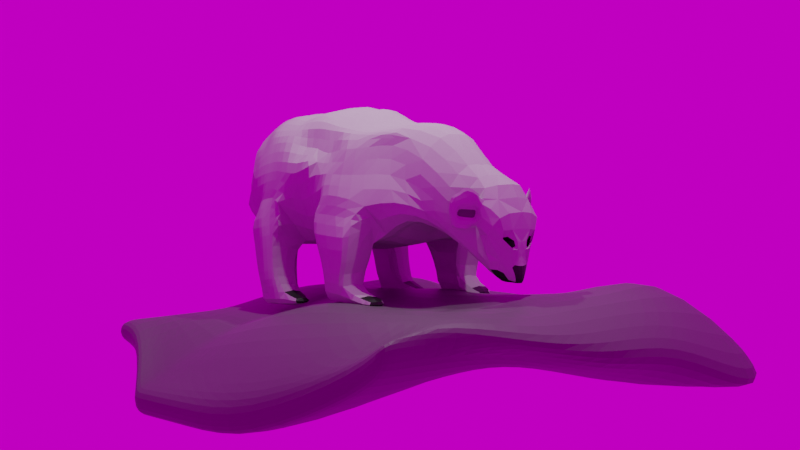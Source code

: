 # Source: ploarbear.blend  (saved by Blender 3.6.13; exported with 4.5.12 LTS)
import bpy
from mathutils import Matrix  # noqa: F401  (used for matrix-valued properties, if any)

bpy.ops.wm.read_factory_settings(use_empty=True)
scene = bpy.context.scene
scene.name = 'Scene'

# ---- collections
col_collection = bpy.data.collections.new('Collection'); scene.collection.children.link(col_collection)

# ---- images (referenced by path relative to the original .blend; pixels are not part of the script)
import os
ASSET_DIR = os.environ.get("B2B_ASSET_DIR", "")  # directory of the original .blend (textures are referenced by path, not embedded)
HERE = os.path.dirname(os.path.abspath(__file__))  # packed textures are extracted next to this script under _unpacked/

def load_image(name, relpath, width, height, colorspace="sRGB"):
    """Load a texture the original file referenced (path relative to the .blend, or extracted next to this script)."""
    p = next((c for c in (os.path.join(HERE, relpath), os.path.join(ASSET_DIR, relpath)) if relpath and os.path.exists(c)), "")
    if p:
        img = bpy.data.images.load(p, check_existing=True)
        img.name = name
    else:  # same state as the original file: an image datablock whose file is absent (Cycles renders it pink)
        img = bpy.data.images.new(name, width, height)
        img.source = "FILE"
        img.filepath = "//" + (relpath or name)
    img.colorspace_settings.name = colorspace
    return img
img_background_jpg = load_image('background.jpg', 'background.jpg', 1024, 1024, 'sRGB')

# ---- materials (node trees are filled in below, after node groups)
mat_material_003 = bpy.data.materials.new('Material.003')
mat_white = bpy.data.materials.new('white')
mat_white.preview_render_type = 'HAIR'
mat_white.diffuse_color = (0.402, 0.402, 0.402, 1.0)
mat_white.roughness = 1.0
mat_white.specular_intensity = 0.0
mat_black_001 = bpy.data.materials.new('black.001')
mat_material_001 = bpy.data.materials.new('Material.001')
mat_material_002 = bpy.data.materials.new('Material.002')

# ---- material node trees
mat_material_003.use_nodes = True; mat_material_003.node_tree.nodes.clear()
_N = mat_material_003.node_tree.nodes; _L = mat_material_003.node_tree.links
n0 = _N.new('ShaderNodeBsdfPrincipled'); n0.name = 'Principled BSDF'; n0.location = (10, 300)
n0.distribution = 'GGX'
n0.subsurface_method = 'RANDOM_WALK_SKIN'
n0.inputs[0].default_value = (0.1025, 0.1025, 0.1025, 1.0)
n0.inputs[3].default_value = 1.45
n0.inputs[27].default_value = (0.0, 0.0, 0.0, 1.0)
n0.inputs[28].default_value = 1.0
n1 = _N.new('ShaderNodeOutputMaterial'); n1.name = 'Material Output'; n1.location = (300, 300)
_L.new(n0.outputs[0], n1.inputs[0])
n1.is_active_output = True
mat_black_001.use_nodes = True; mat_black_001.node_tree.nodes.clear()
_N = mat_black_001.node_tree.nodes; _L = mat_black_001.node_tree.links
n0 = _N.new('ShaderNodeBsdfPrincipled'); n0.name = 'Principled BSDF'; n0.location = (10, 300)
n0.distribution = 'GGX'
n0.subsurface_method = 'RANDOM_WALK_SKIN'
n0.inputs[0].default_value = (0.0, 0.0, 0.0, 1.0)
n0.inputs[3].default_value = 1.45
n0.inputs[27].default_value = (0.0, 0.0, 0.0, 1.0)
n0.inputs[28].default_value = 1.0
n1 = _N.new('ShaderNodeOutputMaterial'); n1.name = 'Material Output'; n1.location = (300, 300)
_L.new(n0.outputs[0], n1.inputs[0])
n1.is_active_output = True
mat_material_001.use_nodes = True; mat_material_001.node_tree.nodes.clear()
_N = mat_material_001.node_tree.nodes; _L = mat_material_001.node_tree.links
n0 = _N.new('ShaderNodeBsdfPrincipled'); n0.name = 'Principled BSDF'; n0.location = (10, 300)
n0.distribution = 'GGX'
n0.subsurface_method = 'RANDOM_WALK_SKIN'
n0.inputs[0].default_value = (0.08129, 0.08129, 0.08129, 1.0)
n0.inputs[3].default_value = 1.45
n0.inputs[27].default_value = (0.0, 0.0, 0.0, 1.0)
n0.inputs[28].default_value = 1.0
n1 = _N.new('ShaderNodeOutputMaterial'); n1.name = 'Material Output'; n1.location = (300, 300)
_L.new(n0.outputs[0], n1.inputs[0])
n1.is_active_output = True
mat_material_002.use_nodes = True; mat_material_002.node_tree.nodes.clear()
_N = mat_material_002.node_tree.nodes; _L = mat_material_002.node_tree.links
n0 = _N.new('ShaderNodeOutputMaterial'); n0.name = 'Material Output'; n0.location = (300, 300)
n1 = _N.new('ShaderNodeBsdfHairPrincipled'); n1.name = 'Principled Hair BSDF'; n1.location = (10, 300)
n1.inputs[0].default_value = (1.0, 0.9576, 0.9893, 1.0)
n1.inputs[6].default_value = 0.5
n1.inputs[9].default_value = 1.45
_L.new(n1.outputs[0], n0.inputs[0])
n0.is_active_output = True

# ---- world
world_world = bpy.data.worlds.new('World'); scene.world = world_world
world_world.use_nodes = True; world_world.node_tree.nodes.clear()
_N = world_world.node_tree.nodes; _L = world_world.node_tree.links
n0 = _N.new('ShaderNodeOutputWorld'); n0.name = 'World Output'; n0.location = (300, 300)
n1 = _N.new('ShaderNodeBackground'); n1.name = 'Background'; n1.location = (10, 300)
n1.inputs[1].default_value = 0.7
n2 = _N.new('ShaderNodeTexEnvironment'); n2.name = 'Environment Texture'; n2.location = (-280, 280)
n2.image = img_background_jpg
_L.new(n1.outputs[0], n0.inputs[0])
_L.new(n2.outputs[0], n1.inputs[0])
n0.is_active_output = True
world_world.color = (0.05088, 0.05088, 0.05088)
world_world.use_sun_shadow = False
world_world.sun_shadow_jitter_overblur = 0.0

# ---- cameras
cam_camera = bpy.data.cameras.new('Camera')
cam_camera.clip_end = 100.0
cam_camera.ortho_scale = 7.314

# ---- lights
light_light = bpy.data.lights.new('Light', 'POINT')
light_light.transmission_factor = 0.0
light_light.energy = 1000.0
light_light.shadow_soft_size = 0.1
light_light.shadow_maximum_resolution = 0.006
light_light.use_absolute_resolution = True
light_light_001 = bpy.data.lights.new('Light.001', 'POINT')
light_light_001.transmission_factor = 0.0
light_light_001.energy = 1000.0
light_light_001.shadow_soft_size = 0.1
light_light_001.shadow_maximum_resolution = 0.006
light_light_001.use_absolute_resolution = True

# ---- meshes
me_plane_004 = bpy.data.meshes.new('Plane.004')
me_plane_004.from_pydata([(-1.0, -10.28, 0.0003243), (8.608, -10.53, -0.04895), (-1.648, 1.286, -0.9923), (9.124, -0.6535, 0.6029), (-1.642, 1.281, -0.3543), (-1.038, -10.32, 0.6714), (8.654, -10.57, 0.6028), (9.064, -0.7133, 1.151), (-1.0, -3.443, 9.384e-05), (9.846, -3.782, -1.183), (-1.003, -3.453, 0.6477), (9.797, -3.838, -0.6079), (5.661, -10.27, 0.01344), (5.729, -0.6474, 0.5972), (5.658, -10.34, 0.5823), (5.625, 0.9465, 0.5891), (5.643, -3.478, 0.6136), (5.662, -3.445, 0.01196), (-2.207, -6.842, -0.3491), (-2.217, -6.855, 0.3067), (9.845, -7.545, -1.182), (9.843, -7.579, -0.5774), (5.661, -7.213, 0.01278), (5.629, -7.153, 0.8548), (2.117, 0.9944, 0.005113), (2.102, 0.9718, 0.6151), (2.139, -3.271, 0.8814), (1.821, -11.84, -0.0954), (1.809, -11.83, 0.5554), (2.117, -3.444, 0.005644), (2.109, -7.239, 0.6677), (2.116, -7.216, 0.006095), (-0.2767, 1.284, -0.99), (-0.2799, 1.271, -0.3643), (0.3952, -3.263, 0.8903), (0.2569, -7.224, 0.9388), (0.3711, -10.28, 0.003025), (0.3602, -10.3, 0.6604), (0.3714, -3.443, 0.002536), (0.3712, -7.218, 0.002806), (3.94, -11.83, -0.09123), (3.917, -11.81, 0.5464), (4.235, -3.445, 0.009417), (4.235, -7.214, 0.01009), (4.236, 0.9906, 0.008627), (4.208, 0.9567, 0.5996), (4.115, -2.897, 1.583), (3.995, -6.71, 1.504), (6.909, -10.53, -0.05229), (6.924, -10.55, 0.5794), (8.146, -3.781, -1.186), (7.424, -0.6505, 0.6001), (7.375, -0.7011, 1.163), (7.424, -2.706, 1.608), (8.145, -7.547, -1.185), (7.344, -7.197, 0.7155), (9.845, -7.545, -1.182), (9.843, -7.579, -0.5774), (5.66, -7.235, 0.6344), (-2.207, -6.842, -0.3491), (-2.217, -6.855, 0.3067), (5.661, -7.213, 0.01278), (2.089, -7.122, 0.9223), (2.116, -7.216, 0.006095), (0.3712, -7.218, 0.002806), (0.3624, -7.234, 0.6515), (4.05, -6.75, 1.511), (4.235, -7.214, 0.01009), (8.145, -7.547, -1.185), (7.374, -7.1, 0.8043), (-1.0, -9.036, 0.0002823), (-1.014, -9.052, 0.66), (5.661, -9.026, 0.01317), (8.609, -9.283, -0.04933), (8.621, -9.309, 0.5675), (5.655, -8.987, 0.7903), (1.821, -10.59, -0.09555), (2.186, -8.458, 1.256), (0.02835, -8.791, 1.73), (0.3712, -9.034, 0.002935), (4.235, -9.028, 0.01041), (3.999, -8.522, 1.508), (7.357, -8.995, 0.7413), (6.909, -9.286, -0.05262), (9.846, -5.73, -1.182), (9.832, -5.769, -0.5905), (5.624, -4.996, 1.336), (1.878, -5.214, 1.424), (0.1624, -5.318, 1.168), (4.264, -4.894, 1.235), (7.367, -4.852, 1.455), (-2.207, -5.02, -0.3491), (-2.213, -5.032, 0.3027), (5.662, -5.396, 0.01238), (2.116, -5.397, 0.005877), (-0.8356, -5.02, -0.3466), (4.235, -5.396, 0.009765), (8.146, -5.731, -1.185), (9.057, -1.233, 0.01891), (8.981, -1.262, 0.5758), (-2.358, -1.382, -0.004317), (-1.708, -1.676, 1.631), (5.529, -0.7293, 1.448), (5.662, -1.228, 0.01147), (1.469, -0.9383, -0.9868), (1.928, -0.6175, 1.673), (-0.326, -1.298, 2.124), (-0.2768, -0.9365, -0.9898), (4.236, -1.227, 0.009022), (4.004, -0.8513, 1.482), (7.192, -0.8949, 1.418), (7.357, -1.23, 0.01439), (8.067, -10.53, -0.05001), (8.102, -10.57, 0.5954), (9.304, -3.782, -1.184), (9.303, -7.546, -1.183), (8.582, -0.6525, 0.602), (8.526, -0.7094, 1.154), (9.395, -3.184, 0.07044), (9.219, -7.745, -0.5144), (9.303, -7.546, -1.183), (9.308, -7.533, -0.5198), (7.921, -9.719, 0.6009), (8.067, -9.284, -0.05038), (9.304, -5.731, -1.183), (9.142, -6.03, -0.3892), (8.418, -1.057, 0.8795), (8.515, -1.232, 0.01747)], [], [(127, 116, 3, 98), (126, 99, 7, 117), (98, 3, 7, 99), (70, 0, 5, 71), (32, 2, 4, 33), (112, 1, 6, 113), (100, 8, 10, 101), (84, 9, 11, 85), (125, 85, 11, 118), (124, 114, 9, 84), (96, 42, 17, 93), (89, 86, 16, 46), (40, 12, 14, 41), (51, 13, 15, 52), (109, 102, 15, 45), (108, 44, 13, 103), (81, 75, 23, 47), (80, 43, 22, 72), (123, 115, 20, 73), (122, 74, 21, 119), (73, 20, 21, 74), (59, 18, 19, 60), (79, 39, 31, 76), (78, 77, 30, 35), (107, 32, 24, 104), (106, 105, 25, 33), (36, 27, 28, 37), (88, 87, 26, 34), (95, 38, 29, 94), (44, 24, 25, 45), (91, 8, 38, 95), (92, 88, 34, 10), (0, 36, 37, 5), (101, 106, 33, 4), (100, 2, 32, 107), (71, 78, 35, 19), (70, 18, 39, 79), (24, 32, 33, 25), (13, 44, 45, 15), (76, 31, 43, 80), (77, 81, 47, 30), (104, 24, 44, 108), (105, 109, 45, 25), (27, 40, 41, 28), (87, 89, 46, 26), (94, 29, 42, 96), (75, 82, 55, 23), (72, 22, 54, 83), (116, 51, 52, 117), (93, 17, 50, 97), (86, 90, 53, 16), (12, 48, 49, 14), (102, 110, 52, 15), (103, 13, 51, 111), (23, 55, 69, 58), (22, 61, 68, 54), (31, 63, 67, 43), (30, 47, 66, 62), (19, 35, 65, 60), (18, 59, 64, 39), (39, 64, 63, 31), (35, 30, 62, 65), (91, 59, 60, 92), (47, 23, 58, 66), (43, 67, 61, 22), (115, 120, 56, 20), (119, 21, 57, 121), (20, 56, 57, 21), (12, 72, 83, 48), (14, 49, 82, 75), (28, 41, 81, 77), (27, 76, 80, 40), (0, 70, 79, 36), (5, 37, 78, 71), (37, 28, 77, 78), (36, 79, 76, 27), (1, 73, 74, 6), (113, 6, 74, 122), (112, 123, 73, 1), (40, 80, 72, 12), (41, 14, 75, 81), (18, 70, 71, 19), (8, 91, 92, 10), (58, 69, 90, 86), (61, 93, 97, 68), (63, 94, 96, 67), (62, 66, 89, 87), (60, 65, 88, 92), (59, 91, 95, 64), (64, 95, 94, 63), (65, 62, 87, 88), (66, 58, 86, 89), (67, 96, 93, 61), (120, 124, 84, 56), (121, 57, 85, 125), (56, 84, 85, 57), (17, 103, 111, 50), (16, 53, 110, 102), (26, 46, 109, 105), (29, 104, 108, 42), (8, 100, 107, 38), (10, 34, 106, 101), (34, 26, 105, 106), (38, 107, 104, 29), (42, 108, 103, 17), (46, 16, 102, 109), (2, 100, 101, 4), (9, 98, 99, 11), (118, 11, 99, 126), (114, 127, 98, 9), (50, 111, 127, 114), (53, 118, 126, 110), (69, 121, 125, 90), (68, 97, 124, 120), (48, 83, 123, 112), (49, 113, 122, 82), (55, 119, 121, 69), (54, 68, 120, 115), (3, 116, 117, 7), (82, 122, 119, 55), (83, 54, 115, 123), (97, 50, 114, 124), (90, 125, 118, 53), (48, 112, 113, 49), (110, 126, 117, 52), (111, 51, 116, 127)])
_uv = me_plane_004.uv_layers.new(name='UVMap')
_uv.uv.foreach_set('vector', [0.9461, 0.8031, 0.9461, 1.0, 1.0, 1.0, 1.0, 0.8031, 0.9461, 0.8031, 1.0, 0.8031, 1.0, 1.0, 0.9461, 1.0, 1.0, 0.8031, 1.0, 1.0, 1.0, 1.0, 1.0, 0.8031, 0.0, 0.1106, 0.0, 0.0, 0.0, 0.0, 0.0, 0.1106, 0.1364, 1.0, 0.0, 1.0, 0.0, 1.0, 0.1364, 1.0, 0.9461, 0.0, 1.0, 0.0, 1.0, 0.0, 0.9461, 0.0, 0.0, 0.8031, 0.0, 0.6063, 0.0, 0.6063, 0.0, 0.8031, 1.0, 0.433, 1.0, 0.6063, 1.0, 0.6063, 1.0, 0.433, 0.9461, 0.433, 1.0, 0.433, 1.0, 0.6063, 0.9461, 0.6063, 0.9461, 0.433, 0.9461, 0.6063, 1.0, 0.6063, 1.0, 0.433, 0.5206, 0.433, 0.5206, 0.6063, 0.6625, 0.6063, 0.6625, 0.433, 0.5206, 0.433, 0.6625, 0.433, 0.6625, 0.6063, 0.5206, 0.6063, 0.5206, 0.0, 0.6625, 0.0, 0.6625, 0.0, 0.5206, 0.0, 0.831, 1.0, 0.6625, 1.0, 0.6625, 1.0, 0.831, 1.0, 0.5206, 0.8031, 0.6625, 0.8031, 0.6625, 1.0, 0.5206, 1.0, 0.5206, 0.8031, 0.5206, 1.0, 0.6625, 1.0, 0.6625, 0.8031, 0.5206, 0.1106, 0.6625, 0.1106, 0.6625, 0.2716, 0.5206, 0.2716, 0.5206, 0.1106, 0.5206, 0.2716, 0.6625, 0.2716, 0.6625, 0.1106, 0.9461, 0.1106, 0.9461, 0.2716, 1.0, 0.2716, 1.0, 0.1106, 0.9461, 0.1106, 1.0, 0.1106, 1.0, 0.2716, 0.9461, 0.2716, 1.0, 0.1106, 1.0, 0.2716, 1.0, 0.2716, 1.0, 0.1106, 0.0, 0.2716, 0.0, 0.2716, 0.0, 0.2716, 0.0, 0.2716, 0.1364, 0.1106, 0.1364, 0.2716, 0.3099, 0.2716, 0.3099, 0.1106, 0.1364, 0.1106, 0.3099, 0.1106, 0.3099, 0.2716, 0.1364, 0.2716, 0.1364, 0.8031, 0.1364, 1.0, 0.3099, 1.0, 0.3099, 0.8031, 0.1364, 0.8031, 0.3099, 0.8031, 0.3099, 1.0, 0.1364, 1.0, 0.1364, 0.0, 0.3099, 0.0, 0.3099, 0.0, 0.1364, 0.0, 0.1364, 0.433, 0.3099, 0.433, 0.3099, 0.6063, 0.1364, 0.6063, 0.1364, 0.433, 0.1364, 0.6063, 0.3099, 0.6063, 0.3099, 0.433, 0.5206, 1.0, 0.3099, 1.0, 0.3099, 1.0, 0.5206, 1.0, 0.0, 0.433, 0.0, 0.6063, 0.1364, 0.6063, 0.1364, 0.433, 0.0, 0.433, 0.1364, 0.433, 0.1364, 0.6063, 0.0, 0.6063, 0.0, 0.0, 0.1364, 0.0, 0.1364, 0.0, 0.0, 0.0, 0.0, 0.8031, 0.1364, 0.8031, 0.1364, 1.0, 0.0, 1.0, 0.0, 0.8031, 0.0, 1.0, 0.1364, 1.0, 0.1364, 0.8031, 0.0, 0.1106, 0.1364, 0.1106, 0.1364, 0.2716, 0.0, 0.2716, 0.0, 0.1106, 0.0, 0.2716, 0.1364, 0.2716, 0.1364, 0.1106, 0.3099, 1.0, 0.1364, 1.0, 0.1364, 1.0, 0.3099, 1.0, 0.6625, 1.0, 0.5206, 1.0, 0.5206, 1.0, 0.6625, 1.0, 0.3099, 0.1106, 0.3099, 0.2716, 0.5206, 0.2716, 0.5206, 0.1106, 0.3099, 0.1106, 0.5206, 0.1106, 0.5206, 0.2716, 0.3099, 0.2716, 0.3099, 0.8031, 0.3099, 1.0, 0.5206, 1.0, 0.5206, 0.8031, 0.3099, 0.8031, 0.5206, 0.8031, 0.5206, 1.0, 0.3099, 1.0, 0.3099, 0.0, 0.5206, 0.0, 0.5206, 0.0, 0.3099, 0.0, 0.3099, 0.433, 0.5206, 0.433, 0.5206, 0.6063, 0.3099, 0.6063, 0.3099, 0.433, 0.3099, 0.6063, 0.5206, 0.6063, 0.5206, 0.433, 0.6625, 0.1106, 0.831, 0.1106, 0.831, 0.2716, 0.6625, 0.2716, 0.6625, 0.1106, 0.6625, 0.2716, 0.831, 0.2716, 0.831, 0.1106, 0.9461, 1.0, 0.831, 1.0, 0.831, 1.0, 0.9461, 1.0, 0.6625, 0.433, 0.6625, 0.6063, 0.831, 0.6063, 0.831, 0.433, 0.6625, 0.433, 0.831, 0.433, 0.831, 0.6063, 0.6625, 0.6063, 0.6625, 0.0, 0.831, 0.0, 0.831, 0.0, 0.6625, 0.0, 0.6625, 0.8031, 0.831, 0.8031, 0.831, 1.0, 0.6625, 1.0, 0.6625, 0.8031, 0.6625, 1.0, 0.831, 1.0, 0.831, 0.8031, 0.6625, 0.2716, 0.831, 0.2716, 0.831, 0.2716, 0.6625, 0.2716, 0.6625, 0.2716, 0.6625, 0.2716, 0.831, 0.2716, 0.831, 0.2716, 0.3099, 0.2716, 0.3099, 0.2716, 0.5206, 0.2716, 0.5206, 0.2716, 0.3099, 0.2716, 0.5206, 0.2716, 0.5206, 0.2716, 0.3099, 0.2716, 0.0, 0.2716, 0.1364, 0.2716, 0.1364, 0.2716, 0.0, 0.2716, 0.0, 0.2716, 0.0, 0.2716, 0.1364, 0.2716, 0.1364, 0.2716, 0.1364, 0.2716, 0.1364, 0.2716, 0.3099, 0.2716, 0.3099, 0.2716, 0.1364, 0.2716, 0.3099, 0.2716, 0.3099, 0.2716, 0.1364, 0.2716, 0.0, 0.433, 0.0, 0.2716, 0.0, 0.2716, 0.0, 0.433, 0.5206, 0.2716, 0.6625, 0.2716, 0.6625, 0.2716, 0.5206, 0.2716, 0.5206, 0.2716, 0.5206, 0.2716, 0.6625, 0.2716, 0.6625, 0.2716, 0.9461, 0.2716, 0.9461, 0.2716, 1.0, 0.2716, 1.0, 0.2716, 0.9461, 0.2716, 1.0, 0.2716, 1.0, 0.2716, 0.9461, 0.2716, 1.0, 0.2716, 1.0, 0.2716, 1.0, 0.2716, 1.0, 0.2716, 0.6625, 0.0, 0.6625, 0.1106, 0.831, 0.1106, 0.831, 0.0, 0.6625, 0.0, 0.831, 0.0, 0.831, 0.1106, 0.6625, 0.1106, 0.3099, 0.0, 0.5206, 0.0, 0.5206, 0.1106, 0.3099, 0.1106, 0.3099, 0.0, 0.3099, 0.1106, 0.5206, 0.1106, 0.5206, 0.0, 0.0, 0.0, 0.0, 0.1106, 0.1364, 0.1106, 0.1364, 0.0, 0.0, 0.0, 0.1364, 0.0, 0.1364, 0.1106, 0.0, 0.1106, 0.1364, 0.0, 0.3099, 0.0, 0.3099, 0.1106, 0.1364, 0.1106, 0.1364, 0.0, 0.1364, 0.1106, 0.3099, 0.1106, 0.3099, 0.0, 1.0, 0.0, 1.0, 0.1106, 1.0, 0.1106, 1.0, 0.0, 0.9461, 0.0, 1.0, 0.0, 1.0, 0.1106, 0.9461, 0.1106, 0.9461, 0.0, 0.9461, 0.1106, 1.0, 0.1106, 1.0, 0.0, 0.5206, 0.0, 0.5206, 0.1106, 0.6625, 0.1106, 0.6625, 0.0, 0.5206, 0.0, 0.6625, 0.0, 0.6625, 0.1106, 0.5206, 0.1106, 0.0, 0.2716, 0.0, 0.1106, 0.0, 0.1106, 0.0, 0.2716, 0.0, 0.6063, 0.0, 0.433, 0.0, 0.433, 0.0, 0.6063, 0.6625, 0.2716, 0.831, 0.2716, 0.831, 0.433, 0.6625, 0.433, 0.6625, 0.2716, 0.6625, 0.433, 0.831, 0.433, 0.831, 0.2716, 0.3099, 0.2716, 0.3099, 0.433, 0.5206, 0.433, 0.5206, 0.2716, 0.3099, 0.2716, 0.5206, 0.2716, 0.5206, 0.433, 0.3099, 0.433, 0.0, 0.2716, 0.1364, 0.2716, 0.1364, 0.433, 0.0, 0.433, 0.0, 0.2716, 0.0, 0.433, 0.1364, 0.433, 0.1364, 0.2716, 0.1364, 0.2716, 0.1364, 0.433, 0.3099, 0.433, 0.3099, 0.2716, 0.1364, 0.2716, 0.3099, 0.2716, 0.3099, 0.433, 0.1364, 0.433, 0.5206, 0.2716, 0.6625, 0.2716, 0.6625, 0.433, 0.5206, 0.433, 0.5206, 0.2716, 0.5206, 0.433, 0.6625, 0.433, 0.6625, 0.2716, 0.9461, 0.2716, 0.9461, 0.433, 1.0, 0.433, 1.0, 0.2716, 0.9461, 0.2716, 1.0, 0.2716, 1.0, 0.433, 0.9461, 0.433, 1.0, 0.2716, 1.0, 0.433, 1.0, 0.433, 1.0, 0.2716, 0.6625, 0.6063, 0.6625, 0.8031, 0.831, 0.8031, 0.831, 0.6063, 0.6625, 0.6063, 0.831, 0.6063, 0.831, 0.8031, 0.6625, 0.8031, 0.3099, 0.6063, 0.5206, 0.6063, 0.5206, 0.8031, 0.3099, 0.8031, 0.3099, 0.6063, 0.3099, 0.8031, 0.5206, 0.8031, 0.5206, 0.6063, 0.0, 0.6063, 0.0, 0.8031, 0.1364, 0.8031, 0.1364, 0.6063, 0.0, 0.6063, 0.1364, 0.6063, 0.1364, 0.8031, 0.0, 0.8031, 0.1364, 0.6063, 0.3099, 0.6063, 0.3099, 0.8031, 0.1364, 0.8031, 0.1364, 0.6063, 0.1364, 0.8031, 0.3099, 0.8031, 0.3099, 0.6063, 0.5206, 0.6063, 0.5206, 0.8031, 0.6625, 0.8031, 0.6625, 0.6063, 0.5206, 0.6063, 0.6625, 0.6063, 0.6625, 0.8031, 0.5206, 0.8031, 0.0, 1.0, 0.0, 0.8031, 0.0, 0.8031, 0.0, 1.0, 1.0, 0.6063, 1.0, 0.8031, 1.0, 0.8031, 1.0, 0.6063, 0.9461, 0.6063, 1.0, 0.6063, 1.0, 0.8031, 0.9461, 0.8031, 0.9461, 0.6063, 0.9461, 0.8031, 1.0, 0.8031, 1.0, 0.6063, 0.831, 0.6063, 0.831, 0.8031, 0.9461, 0.8031, 0.9461, 0.6063, 0.831, 0.6063, 0.9461, 0.6063, 0.9461, 0.8031, 0.831, 0.8031, 0.831, 0.2716, 0.9461, 0.2716, 0.9461, 0.433, 0.831, 0.433, 0.831, 0.2716, 0.831, 0.433, 0.9461, 0.433, 0.9461, 0.2716, 0.831, 0.0, 0.831, 0.1106, 0.9461, 0.1106, 0.9461, 0.0, 0.831, 0.0, 0.9461, 0.0, 0.9461, 0.1106, 0.831, 0.1106, 0.831, 0.2716, 0.9461, 0.2716, 0.9461, 0.2716, 0.831, 0.2716, 0.831, 0.2716, 0.831, 0.2716, 0.9461, 0.2716, 0.9461, 0.2716, 1.0, 1.0, 0.9461, 1.0, 0.9461, 1.0, 1.0, 1.0, 0.831, 0.1106, 0.9461, 0.1106, 0.9461, 0.2716, 0.831, 0.2716, 0.831, 0.1106, 0.831, 0.2716, 0.9461, 0.2716, 0.9461, 0.1106, 0.831, 0.433, 0.831, 0.6063, 0.9461, 0.6063, 0.9461, 0.433, 0.831, 0.433, 0.9461, 0.433, 0.9461, 0.6063, 0.831, 0.6063, 0.831, 0.0, 0.9461, 0.0, 0.9461, 0.0, 0.831, 0.0, 0.831, 0.8031, 0.9461, 0.8031, 0.9461, 1.0, 0.831, 1.0, 0.831, 0.8031, 0.831, 1.0, 0.9461, 1.0, 0.9461, 0.8031])
me_plane_004.materials.append(mat_material_003)
me_plane_004.update()
me_plane_003 = bpy.data.meshes.new('Plane.003')
me_plane_003.from_pydata([(1.231, 0.633, 1.845), (1.194, -0.9861, 2.284), (1.604, -2.165, -0.5464), (1.157, -1.968, 2.285), (1.588, -3.163, -0.4578), (1.603, -3.518, 0.08079), (0.986, 1.247, 1.968), (1.194, 1.7, -0.1091), (0.1354, 3.881, -1.391), (1.929, -0.1931, 0.9232), (2.038, -0.5916, 0.9313), (2.002, -1.125, 0.6594), (1.92, -2.845, 0.5972), (2.038, -2.552, 0.6079), (2.073, -2.17, 0.7127), (2.073, -1.753, 0.7977), (2.121, -1.312, 0.7172), (1.599, -3.434, 0.7705), (0.299, -3.664, 0.9253), (1.319, 1.252, 0.905), (0.5995, 2.666, -0.5888), (2.133, -0.09904, 0.4359), (1.576, -0.7674, 1.496), (1.554, -1.135, 1.511), (1.681, -2.885, 1.362), (1.772, -2.631, 1.393), (1.786, -2.301, 1.621), (1.817, -1.883, 1.704), (1.828, -1.425, 1.683), (1.59, -3.312, 1.266), (1.08, 1.149, 1.654), (1.511, 1.605, 0.2907), (0.16, 3.907, -1.204), (1.861, -0.6827, -0.0553), (1.6, -1.07, -0.1182), (1.789, -2.831, 0.1303), (2.102, -1.274, 1.187), (1.935, -2.586, 1.086), (2.082, -0.5771, 1.243), (2.178, -1.55, 0.2692), (1.609, -3.46, 0.3935), (1.36, -3.51, 0.417), (2.073, -1.976, 0.7525), (1.79, -2.107, 1.662), (2.089, -2.061, 0.3539), (1.267, -0.3949, 2.059), (1.233, -0.6557, -0.64), (1.233, -1.02, -0.745), (1.559, -2.66, -0.6425), (1.197, -2.962, 2.073), (1.616, -1.76, -0.6487), (1.307, -1.509, -0.676), (1.238, -3.198, 1.836), (1.617, -0.1865, -0.5977), (0.5877, 3.738, -0.454), (1.014, 3.247, 0.1745), (1.604, -1.971, -0.5067), (1.235, -0.3967, -0.626), (0.0, -0.2149, -0.9216), (0.0, -0.1116, 2.502), (0.0, 0.9852, -0.7312), (0.0, 1.001, 2.037), (0.0, -0.7201, -0.874), (0.0, -0.6113, 2.547), (0.0, -1.084, -0.9789), (0.0, -0.9842, 2.609), (0.0, -2.576, -0.8959), (0.0, -2.506, 2.445), (0.0, -2.175, 2.498), (0.0, -2.08, -0.6696), (0.0, -1.732, -0.7281), (0.0, -1.697, 2.482), (0.0, -1.36, 2.457), (0.0, -1.307, -0.7575), (0.0, -3.33, -0.611), (0.0, -2.963, 2.205), (0.0, -3.782, -0.07057), (0.0, 1.463, 2.09), (0.0, 1.586, -0.1707), (0.0, 3.864, 0.7425), (0.0, 3.166, -1.312), (0.0, 3.413, -1.378), (0.0, 3.907, -0.617), (0.0, 3.929, -1.406), (0.0, -3.587, 0.8061), (0.0, 3.958, -1.05), (0.0, 0.588, -0.7583), (0.0, 0.4055, 2.251), (0.0, 3.903, -0.8297), (0.0, 3.973, -1.253), (0.0, -3.723, 0.6329), (0.0, -1.92, 2.466), (0.0, -1.928, -0.611), (0.0, -0.4973, -0.8978), (0.0, -0.3685, 2.48), (0.8961, 2.608, 0.02433), (0.4706, 3.209, -1.01), (0.3168, 3.347, -1.155), (0.0, 2.6, -0.6858), (0.5513, 3.262, -0.5577), (0.8627, 2.539, -0.3023), (0.8672, 2.569, 0.631), (0.5963, 3.261, -0.02119), (0.7158, 3.499, 0.649), (0.0, 2.144, -0.2946), (1.052, 1.988, 0.5974), (1.048, 2.012, 1.248), (1.044, 2.105, 0.1172), (0.484, 2.132, 1.807), (0.3284, 2.782, 1.134), (0.0, 2.125, 1.884), (0.0, 2.753, 0.9964), (0.8154, 2.144, -0.2946), (0.2406, 3.602, -1.399), (2.225, -2.297, -0.151), (2.263, -2.098, -0.1111), (2.166, -1.392, -0.1572), (2.187, -1.881, -0.06602), (2.171, -2.614, -0.2333), (2.206, -1.649, -0.417), (2.229, -1.749, -0.4561), (2.308, -1.971, -0.5015), (2.189, -2.594, -0.5511), (1.194, 1.163, -0.5166), (1.613, 0.6515, -0.6054), (1.421, 0.985, -0.1386), (2.293, 0.7409, -0.4605), (2.293, -0.2071, -0.3837), (2.265, 0.9059, -0.445), (2.137, -0.2457, -0.3489), (2.02, 0.9293, -0.1033), (2.152, 0.4352, -0.005636), (2.152, -0.1605, 0.03816), (2.071, -0.4275, 0.08581), (0.0, -3.998, 1.5), (0.4004, -3.562, 1.252), (0.3421, -3.728, 1.035), (0.0, -4.346, 0.7877), (2.267, -2.166, -0.5411), (1.606, -1.529, -1.055), (2.21, -1.67, -1.03), (1.508, -1.693, -1.098), (1.508, -1.915, -1.143), (1.508, -2.109, -1.183), (1.5, -2.305, -1.219), (2.219, -2.373, -1.235), (2.242, -1.693, -1.092), (2.321, -1.916, -1.138), (2.28, -2.11, -1.177), (1.641, -1.475, -1.469), (2.214, -1.616, -1.445), (1.544, -1.638, -1.512), (1.544, -1.861, -1.557), (1.544, -2.055, -1.597), (1.544, -2.254, -1.634), (2.146, -2.254, -1.629), (2.246, -1.639, -1.507), (2.326, -1.861, -1.552), (2.284, -2.056, -1.592), (1.649, -1.204, -2.1), (2.154, -1.256, -2.1), (1.627, -1.792, -2.107), (1.627, -1.987, -2.147), (1.627, -2.095, -2.023), (2.229, -2.096, -2.018), (2.229, -1.546, -2.116), (2.229, -1.793, -2.102), (2.229, -1.987, -2.142), (2.227, -2.167, -1.859), (2.16, -2.019, -1.885), (1.624, -2.166, -1.865), (1.624, -1.824, -1.851), (2.234, -1.825, -1.845), (2.249, -1.589, -1.831), (2.152, -1.387, -1.794), (1.624, -2.019, -1.89), (1.647, -1.335, -1.794), (1.627, -1.545, -2.121), (1.624, -1.589, -1.837), (1.681, -0.8664, -1.929), (1.684, -0.8641, -2.058), (2.189, -0.9155, -2.058), (2.186, -0.9178, -1.929), (1.382, 0.8224, -0.9254), (1.404, 0.7208, -0.9661), (2.246, 0.8223, -1.034), (1.544, 0.6659, -1.555), (2.268, 0.7207, -1.075), (2.268, 0.0781, -1.023), (1.404, 0.07819, -0.914), (1.38, -0.2285, -0.9146), (2.113, -0.02999, -1.011), (1.567, 0.5895, -1.476), (2.25, 0.6659, -1.548), (2.273, 0.5895, -1.469), (2.273, 0.2078, -1.446), (2.117, 0.05048, -1.43), (1.567, 0.2079, -1.453), (1.542, -0.148, -1.449), (1.474, 0.861, -1.971), (1.589, 0.5735, -1.964), (2.123, 0.8609, -1.964), (2.144, 0.5734, -1.957), (2.144, 0.1918, -1.935), (2.04, -0.05664, -1.879), (1.589, 0.1919, -1.941), (1.542, -0.03183, -1.889), (1.469, 1.415, -1.865), (2.009, 1.384, -1.84), (1.475, 1.384, -1.998), (2.042, 1.366, -2.004), (1.469, 1.176, -1.762), (1.474, 1.065, -2.013), (2.044, 1.068, -1.978), (2.158, 1.176, -1.755), (1.749, -2.477, 0.00441), (1.749, -2.155, 0.2127), (1.749, -1.728, 0.3106), (1.749, -1.302, 0.1812), (1.749, -1.949, 0.2655), (1.772, 0.3445, 1.489), (1.893, 1.051, 0.2229), (1.919, -0.3322, 0.9376), (2.134, 0.4494, 0.4373), (1.454, 0.7908, 1.548), (1.646, 0.8227, 0.8803), (1.921, 0.3505, 0.8612), (1.556, -0.1527, 1.437), (1.647, -0.2897, 1.335), (1.873, -0.2772, 0.2126), (1.156, -1.331, 2.336), (1.185, -2.554, 2.223), (1.244, -1.69, 2.156), (1.222, -3.349, 1.566), (0.3067, -3.605, 1.269), (1.159, 0.2526, 1.931), (1.187, -2.284, 2.313), (1.236, -0.6506, 2.167), (0.4311, -3.739, 0.8514), (0.0, -4.343, -0.496), (0.0, -3.435, 1.973), (1.246, -3.296, 1.731), (0.6926, 3.985, 0.03772), (1.797, -2.866, 0.99), (0.0, 3.987, 0.142), (0.7138, 3.553, -0.8222), (0.6788, 3.557, -1.125), (1.241, 3.154, -0.2252), (1.246, 3.059, -0.2031), (1.307, 3.067, 0.4551), (1.301, 3.156, 0.4071), (0.7979, 3.314, -0.1997), (0.7771, 3.432, 0.26), (0.7406, 3.392, 0.3344), (1.043, 3.329, 0.6151), (0.9921, 3.155, -0.2719), (1.028, 3.267, -0.2898), (1.033, 3.262, 0.6751), (0.8012, 3.484, 0.4507), (0.7776, 3.432, 0.5172), (0.8382, 3.146, -0.1615), (0.9249, 3.281, -0.2732), (1.332, 3.114, 0.1493), (0.7828, 3.398, 0.2145), (1.04, 3.296, 0.231), (0.9059, 3.349, 0.2224), (1.295, 3.124, 0.04892), (0.7923, 3.347, -0.07405), (1.049, 3.221, -0.04987), (0.9152, 3.299, -0.06251), (1.341, 3.019, 0.1707), (1.309, 3.028, 0.0498), (1.158, 3.078, -0.243), (1.167, 3.169, 0.5291), (1.16, 3.251, 0.4639), (1.173, 3.175, -0.2628), (1.276, 3.032, -0.1078), (1.199, 3.149, -0.006728), (1.185, 3.214, 0.232), (1.049, 3.246, -0.04987), (0.721, -1.731, -0.7225), (0.4112, -2.601, -0.6642), (0.4247, -1.943, -0.6072), (0.7031, -0.9983, -0.7989), (0.4061, -2.161, -0.6164), (0.8463, 0.9377, -0.4737), (0.7107, -1.287, -0.7918), (0.8324, -0.34, -0.7113), (0.8049, 0.5946, -0.6728), (0.7278, -0.6042, -0.7309), (0.689, -0.0669, -0.5924), (0.8005, 1.559, -0.04699), (1.998, -2.023, 1.181), (1.991, -2.219, 1.157), (0.6966, -2.445, 2.385), (0.7785, -1.893, 2.36), (0.789, -2.2, 2.349), (0.4822, -0.1642, 2.41), (0.7418, 0.8501, 1.971), (0.5418, -3.066, 2.044), (0.7353, -1.599, 2.334), (0.5098, 1.203, 2.109), (0.6891, -1.167, 2.444), (0.639, -2.754, 2.25), (0.6541, 0.2922, 2.039), (0.6922, -0.4604, 2.315), (0.7038, -0.8271, 2.426), (0.819, 3.56, -0.332), (0.1952, 3.941, -0.7247), (0.211, 3.948, -0.847), (0.1616, 3.976, -0.4701), (0.2181, 3.89, -1.016), (0.8792, 3.3, 0.1659), (1.158, 3.165, 0.1755), (0.7561, 3.349, 0.158), (0.7659, 3.294, -0.05858), (1.023, 3.168, -0.0344), (0.8888, 3.246, -0.04704), (1.173, 3.096, 0.008746), (0.0, 3.865, -1.419), (2.043, -1.027, 1.174), (0.1188, 3.872, -1.412), (0.1688, 3.65, -1.37), (1.493, -0.4918, 1.967), (1.481, -2.783, 1.755), (1.614, -2.242, 1.953), (1.583, -2.471, 1.953), (1.567, -1.254, 1.977), (1.506, -0.7993, 2.002), (1.387, 0.6991, 1.783), (1.574, -1.95, 1.95), (1.169, 1.272, 1.77), (1.443, 0.1258, 1.856), (1.585, -1.544, 1.969), (1.466, -0.2512, 1.934), (1.552, -3.026, 1.632), (1.499, -3.277, 1.451), (2.095, -1.834, 0.3727), (2.098, -2.308, 0.2876), (1.87, -2.449, 0.1422), (2.014, -1.798, 1.213), (0.2823, 3.611, -0.5158), (0.4694, 3.574, -0.4489), (0.3606, 3.605, -0.6482), (0.4107, 3.726, -1.146), (0.153, 3.781, -1.38)], [], [(220, 224, 329, 332), (229, 33, 46, 57), (33, 34, 47, 46), (39, 337, 117, 116), (339, 35, 4, 48), (34, 39, 51, 47), (35, 40, 5, 4), (40, 41, 5), (224, 30, 331, 329), (113, 81, 322), (242, 252, 263, 267, 251, 307), (221, 31, 19, 225), (24, 29, 17, 12, 243), (43, 26, 293, 292), (23, 28, 36, 320), (25, 24, 243, 37), (28, 27, 340, 36), (26, 25, 37, 293), (22, 23, 320, 38), (228, 22, 38, 10, 222), (227, 220, 332, 334), (237, 1, 328, 323), (1, 230, 327, 328), (231, 49, 324, 326), (232, 3, 330, 333), (49, 52, 335, 324), (230, 232, 333, 327), (236, 231, 326, 325), (52, 241, 233, 336, 335), (244, 242, 54, 310, 82), (225, 19, 30, 224), (123, 7, 31, 221), (17, 18, 41, 40), (12, 17, 40, 35), (42, 14, 338, 44), (11, 16, 39, 34), (13, 12, 35, 339), (16, 15, 337, 39), (14, 13, 339, 338), (10, 11, 34, 33), (222, 10, 33, 229), (108, 110, 77, 301, 6), (78, 104, 112, 7, 291), (19, 105, 106, 30), (15, 42, 44, 337), (3, 236, 325, 330), (27, 43, 292, 340), (339, 48, 122, 118), (45, 237, 323, 334), (95, 99, 102, 101), (48, 281, 284, 2), (2, 284, 282, 56), (307, 251, 102, 99, 245), (51, 286, 283, 47), (97, 80, 81, 113), (230, 302, 300, 232), (8, 83, 89, 32), (49, 303, 299, 52), (5, 76, 74, 4), (18, 84, 90, 41), (311, 85, 88, 309), (124, 288, 285, 123), (235, 304, 297, 45), (309, 88, 82, 310, 308), (32, 89, 85, 311), (53, 290, 288, 124), (0, 298, 304, 235), (107, 105, 19, 31), (46, 289, 287, 57), (30, 106, 108, 6, 331), (6, 301, 298, 0), (45, 297, 305, 237), (236, 296, 294, 231), (123, 285, 291, 7), (47, 283, 289, 46), (56, 282, 280, 50), (1, 306, 302, 230), (57, 287, 290, 53), (4, 74, 66, 281, 48), (237, 305, 306, 1), (231, 294, 303, 49), (112, 104, 98, 20), (3, 295, 296, 236), (232, 300, 295, 3), (50, 280, 286, 51), (106, 101, 109, 108), (100, 96, 99, 95), (111, 109, 103, 79), (107, 100, 95, 105), (101, 102, 103, 109), (105, 95, 101, 106), (7, 112, 107, 31), (112, 20, 100, 107), (97, 96, 100, 20), (109, 111, 110, 108), (114, 118, 122, 138), (116, 117, 120, 119), (115, 114, 138, 121), (117, 115, 121, 120), (51, 39, 116, 119), (44, 338, 114, 115), (337, 44, 115, 117), (338, 339, 118, 114), (223, 21, 132, 131), (125, 221, 130, 128), (184, 124, 123, 125, 183), (123, 221, 125), (132, 133, 129, 127), (126, 128, 130, 131), (127, 126, 131, 132), (21, 229, 133, 132), (229, 57, 129, 133), (221, 223, 131, 130), (135, 134, 137, 136), (17, 29, 336, 233, 234, 18), (122, 48, 144, 145), (50, 51, 139, 141), (119, 120, 146, 140), (48, 2, 143, 144), (127, 129, 191, 188), (53, 124, 184, 189), (128, 126, 187, 185), (145, 144, 154, 155), (148, 145, 155, 158), (141, 139, 149, 151), (143, 142, 152, 153), (120, 121, 147, 146), (2, 56, 142, 143), (56, 50, 141, 142), (138, 122, 145, 148), (51, 119, 140, 139), (121, 138, 148, 147), (171, 178, 177, 161), (168, 170, 163, 164), (169, 168, 164, 167), (142, 141, 151, 152), (147, 148, 158, 157), (140, 146, 156, 150), (144, 143, 153, 154), (139, 140, 150, 149), (146, 147, 157, 156), (163, 162, 167, 164), (162, 161, 166, 167), (161, 177, 165, 166), (160, 165, 177, 159), (172, 169, 167, 166), (174, 173, 165, 160), (170, 175, 162, 163), (174, 160, 181, 182), (173, 172, 166, 165), (175, 171, 161, 162), (153, 152, 171, 175), (156, 157, 172, 173), (149, 150, 174, 176), (154, 153, 175, 170), (150, 156, 173, 174), (157, 158, 169, 172), (151, 149, 176, 178), (158, 155, 168, 169), (155, 154, 170, 168), (152, 151, 178, 171), (178, 176, 159, 177), (179, 182, 181, 180), (160, 159, 180, 181), (159, 176, 179, 180), (176, 174, 182, 179), (195, 196, 204, 203), (187, 188, 195, 194), (189, 184, 192, 197), (191, 190, 198, 196), (196, 198, 206, 204), (57, 53, 189, 190), (126, 127, 188, 187), (129, 57, 190, 191), (125, 128, 185, 183), (184, 183, 186, 192), (185, 187, 194, 193), (183, 185, 193, 186), (190, 189, 197, 198), (188, 191, 196, 195), (204, 206, 205, 203), (200, 199, 201, 202), (203, 205, 200, 202), (212, 211, 207, 209), (197, 192, 200, 205), (192, 186, 199, 200), (198, 197, 205, 206), (194, 195, 203, 202), (193, 194, 202, 201), (207, 208, 210, 209), (213, 212, 209, 210), (211, 214, 208, 207), (214, 213, 210, 208), (193, 201, 213, 214), (186, 193, 214, 211), (201, 199, 212, 213), (199, 186, 211, 212), (20, 98, 80, 97), (113, 246, 96, 97), (338, 44, 219, 216), (39, 337, 217, 218), (44, 337, 217, 219), (339, 338, 216, 215), (223, 221, 225, 226), (21, 223, 226, 9), (9, 226, 220, 227), (226, 225, 224, 220), (9, 222, 229, 21), (227, 228, 222, 9), (135, 136, 18, 234), (18, 136, 238), (52, 299, 75, 240, 241), (41, 90, 76, 5), (136, 137, 239, 238), (84, 18, 238, 239), (241, 240, 134, 135, 234, 233), (79, 103, 253, 252, 242, 244), (99, 96, 246, 245), (317, 315, 314, 312), (247, 266, 271, 276, 248), (254, 257, 273, 274), (249, 273, 257, 255, 272, 276, 271, 270), (255, 256, 275, 272), (256, 268, 277, 275), (259, 253, 103, 102, 260), (261, 269, 268, 256), (260, 261, 256, 255), (258, 259, 257, 254), (252, 253, 259, 258), (102, 251, 261, 260), (251, 267, 269, 261), (257, 259, 260, 255), (264, 265, 258, 254), (262, 278, 274, 250), (265, 263, 252, 258), (277, 268, 316, 318), (266, 277, 278, 262), (264, 278, 313, 55), (271, 266, 262, 270), (270, 262, 250, 249), (274, 278, 264, 254), (275, 277, 266, 247), (274, 273, 249, 250), (276, 272, 248), (272, 275, 247, 248), (268, 269, 317, 316), (289, 283, 64, 62), (286, 280, 70, 73), (285, 288, 86, 60), (282, 284, 69, 92), (280, 282, 92, 70), (288, 290, 58, 86), (287, 289, 62, 93), (291, 285, 60, 78), (283, 286, 73, 64), (290, 287, 93, 58), (284, 281, 66, 69), (307, 245, 246, 344, 32, 311, 309), (54, 242, 307, 309, 308), (305, 297, 59, 94), (306, 305, 94, 63), (295, 300, 72, 71), (297, 304, 87, 59), (304, 298, 61, 87), (298, 301, 77, 61), (294, 296, 91, 68), (302, 306, 63, 65), (303, 294, 68, 67), (296, 295, 71, 91), (300, 302, 65, 72), (299, 303, 67, 75), (316, 317, 312, 55), (340, 292, 42, 15), (37, 243, 12, 13), (54, 308, 343, 342), (313, 318, 316, 55), (278, 277, 318, 313), (267, 263, 314, 315), (263, 265, 312, 314), (265, 264, 55, 312), (269, 267, 315, 317), (81, 319, 321, 322), (83, 8, 321, 319), (8, 345, 113, 322, 321), (334, 323, 228, 227), (323, 328, 22, 228), (326, 324, 25, 26), (324, 335, 24, 25), (325, 326, 26, 43), (330, 325, 43, 27), (334, 332, 235, 45), (328, 327, 23, 22), (333, 330, 27, 28), (327, 333, 28, 23), (335, 336, 29, 24), (332, 329, 0, 235), (329, 331, 6, 0), (38, 320, 11, 10), (36, 340, 15, 16), (292, 293, 14, 42), (293, 37, 13, 14), (320, 36, 16, 11), (343, 341, 342), (308, 310, 341, 343), (310, 54, 342, 341), (246, 113, 345, 344), (344, 345, 8, 32)])
me_plane_003.polygons.foreach_set('material_index', [0, 0, 0, 0, 0, 0, 0, 0, 0, 0, 0, 0, 0, 0, 0, 0, 0, 0, 0, 0, 0, 0, 0, 0, 0, 0, 0, 0, 0, 0, 0, 0, 0, 0, 0, 0, 0, 0, 0, 0, 0, 0, 0, 0, 0, 0, 0, 0, 0, 0, 0, 0, 0, 0, 0, 0, 1, 0, 0, 0, 0, 0, 0, 0, 1, 0, 0, 0, 0, 0, 0, 0, 0, 0, 0, 0, 0, 0, 0, 0, 0, 0, 0, 0, 0, 0, 0, 0, 0, 0, 0, 0, 0, 0, 0, 0, 0, 0, 0, 0, 0, 0, 0, 0, 0, 0, 0, 0, 0, 0, 0, 0, 0, 0, 0, 0, 0, 0, 0, 0, 0, 0, 0, 0, 0, 0, 0, 0, 0, 0, 0, 0, 0, 0, 0, 0, 0, 0, 0, 0, 0, 0, 0, 0, 0, 0, 0, 0, 0, 0, 0, 0, 0, 0, 0, 0, 0, 0, 0, 0, 0, 0, 1, 0, 0, 1, 0, 0, 0, 0, 0, 0, 0, 0, 0, 0, 0, 0, 0, 0, 0, 0, 0, 0, 0, 0, 0, 0, 0, 1, 0, 1, 0, 0, 0, 0, 0, 0, 0, 0, 0, 0, 0, 0, 0, 0, 0, 0, 0, 0, 0, 0, 0, 0, 0, 0, 0, 0, 2, 0, 0, 0, 0, 0, 0, 0, 0, 0, 0, 0, 0, 0, 0, 0, 0, 0, 0, 0, 0, 0, 0, 0, 0, 0, 0, 0, 0, 0, 0, 0, 0, 0, 0, 0, 0, 0, 0, 0, 0, 0, 0, 0, 0, 0, 0, 0, 0, 0, 0, 0, 0, 2, 0, 0, 1, 2, 0, 0, 0, 0, 0, 1, 1, 1, 0, 0, 0, 0, 0, 0, 0, 0, 0, 0, 0, 0, 0, 0, 0, 0, 0, 0, 1, 1, 1, 1, 0])
_uv = me_plane_003.uv_layers.new(name='UVMap')
_uv.uv.foreach_set('vector', [0.6928, 0.4706, 0.6928, 1.0, 0.8836, 1.0, 0.8622, 0.4706, 0.1649, 0.0, 0.1649, 0.0, 0.0, 0.0, 5.262e-06, 0.0, 0.1649, 0.0, 0.1649, 0.0, 0.0, 0.0, 0.0, 0.0, 0.1649, 0.0, 0.1649, 0.0, 0.1279, 0.0, 0.1202, 0.0, 0.1649, 0.0, 0.1649, 0.0, 0.0, 0.0, 0.0, 0.0, 0.1649, 0.0, 0.1649, 0.0, 0.0, 0.0, 0.0, 0.0, 0.1649, 0.0, 0.1649, 0.0, 0.0, 0.0, 0.0, 0.0, 0.1649, 0.0, 0.1649, 0.0, 0.0, 0.0, 0.6928, 1.0, 0.6928, 1.0, 0.8477, 1.0, 0.8836, 1.0, 0.0, 1.0, 0.0, 1.0, 0.0, 1.0, 1.0, 1.0, 1.0, 1.0, 0.9215, 1.0, 0.7768, 1.0, 0.6928, 1.0, 0.6928, 1.0, 0.1649, 1.0, 0.1649, 1.0, 0.4148, 1.0, 0.4148, 1.0, 0.6928, 0.0, 0.6928, 0.0, 0.4148, 0.0, 0.4148, 0.0, 0.5576, 0.0, 0.6928, 0.0, 0.6928, 0.0, 0.5458, 0.0, 0.5407, 0.0, 0.6928, 0.0, 0.6928, 0.0, 0.5656, 0.0, 0.5709, 0.0, 0.6928, 0.0, 0.6928, 0.0, 0.5576, 0.0, 0.5782, 0.0, 0.6928, 0.0, 0.6928, 0.0, 0.5373, 0.0, 0.5656, 0.0, 0.6928, 0.0, 0.6928, 0.0, 0.5782, 0.0, 0.5458, 0.0, 0.6928, 0.0, 0.6928, 0.0, 0.5709, 0.0, 0.5548, 0.0, 0.6928, 0.0, 0.6928, 0.0, 0.5548, 0.0, 0.4148, 0.0, 0.4148, 0.0, 0.6928, 0.0, 0.6928, 0.4706, 0.8622, 0.4706, 0.8424, 0.0, 1.0, 0.0, 1.0, 0.0, 0.8276, 0.0, 0.8274, 0.0, 1.0, 0.0, 1.0, 0.0, 0.8166, 0.0, 0.8276, 0.0, 1.0, 0.0, 1.0, 0.0, 0.8409, 0.0, 0.8291, 0.0, 1.0, 0.0, 1.0, 0.0, 0.8031, 0.0, 0.8089, 0.0, 1.0, 0.0, 1.0, 0.0, 0.8355, 0.0, 0.8409, 0.0, 1.0, 0.0, 1.0, 0.0, 0.8089, 0.0, 0.8166, 0.0, 1.0, 0.0, 1.0, 0.0, 0.8291, 0.0, 0.8153, 0.0, 1.0, 0.0, 1.0, 0.0, 1.0, 0.0, 0.8472, 0.0, 0.8355, 0.0, 1.0, 1.0, 1.0, 1.0, 1.0, 1.0, 1.0, 1.0, 1.0, 1.0, 0.4148, 1.0, 0.4148, 1.0, 0.6928, 1.0, 0.6928, 1.0, 0.0, 1.0, 0.0, 1.0, 0.1649, 1.0, 0.1649, 1.0, 0.4148, 0.0, 0.4148, 0.0, 0.1649, 0.0, 0.1649, 0.0, 0.4148, 0.0, 0.4148, 0.0, 0.1649, 0.0, 0.1649, 0.0, 0.4148, 0.0, 0.4148, 0.0, 0.1649, 0.0, 0.1649, 0.0, 0.4148, 0.0, 0.4148, 0.0, 0.1649, 0.0, 0.1649, 0.0, 0.4148, 0.0, 0.4148, 0.0, 0.1649, 0.0, 0.1649, 0.0, 0.4148, 0.0, 0.4148, 0.0, 0.1649, 0.0, 0.1649, 0.0, 0.4148, 0.0, 0.4148, 0.0, 0.1649, 0.0, 0.1649, 0.0, 0.4148, 0.0, 0.4148, 0.0, 0.1649, 0.0, 0.1649, 0.0, 0.4148, 0.0, 0.4148, 0.0, 0.1649, 0.0, 0.1649, 0.0, 1.0, 1.0, 1.0, 1.0, 1.0, 1.0, 1.0, 1.0, 1.0, 1.0, 0.0, 1.0, 0.0, 1.0, 0.0, 1.0, 0.0, 1.0, 0.0, 1.0, 0.4148, 1.0, 0.4148, 1.0, 0.6928, 1.0, 0.6928, 1.0, 0.4148, 0.0, 0.4148, 0.0, 0.1649, 0.0, 0.1649, 0.0, 1.0, 0.0, 1.0, 0.0, 0.8153, 0.0, 0.8031, 0.0, 0.6928, 0.0, 0.6928, 0.0, 0.5407, 0.0, 0.5373, 0.0, 0.1649, 0.0, 0.0, 0.0, 0.0, 0.0, 0.1065, 0.0, 1.0, 0.0, 1.0, 0.0, 0.8274, 0.0, 0.8424, 0.0, 0.4148, 1.0, 0.4148, 1.0, 0.6928, 1.0, 0.6928, 1.0, 0.0, 0.0, 0.0, 0.0, 0.0, 0.0, 0.0, 0.0, 0.0, 0.0, 0.0, 0.0, 0.0, 0.0, 0.0, 0.0, 0.6928, 1.0, 0.6928, 1.0, 0.6928, 1.0, 0.4148, 1.0, 0.4148, 1.0, 0.0, 0.0, 0.0, 0.0, 0.0, 0.0, 0.0, 0.0, 0.0, 1.0, 0.0, 1.0, 0.0, 1.0, 0.0, 1.0, 1.0, 0.0, 1.0, 0.0, 1.0, 0.0, 1.0, 0.0, 0.0, 1.0, 0.0, 1.0, 0.1649, 1.0, 0.1649, 1.0, 1.0, 0.0, 1.0, 0.0, 1.0, 0.0, 1.0, 0.0, 0.0, 0.0, 0.0, 0.0, 0.0, 0.0, 0.0, 0.0, 0.4148, 0.0, 0.4148, 0.0, 0.1649, 0.0, 0.1649, 0.0, 0.4148, 1.0, 0.4148, 1.0, 0.6928, 1.0, 0.6928, 1.0, 0.0, 0.4706, 0.0, 0.4706, 0.0, 1.0, 0.0, 1.0, 1.0, 0.4706, 1.0, 0.4706, 1.0, 0.0, 1.0, 0.0, 0.6928, 1.0, 0.6928, 1.0, 1.0, 1.0, 1.0, 1.0, 0.8416, 1.0, 0.1649, 1.0, 0.1649, 1.0, 0.4148, 1.0, 0.4148, 1.0, 0.0, 0.0, 0.0, 0.0, 0.0, 0.4706, 0.0, 0.4706, 1.0, 1.0, 1.0, 1.0, 1.0, 0.4706, 1.0, 0.4706, 0.1649, 1.0, 0.4148, 1.0, 0.4148, 1.0, 0.1649, 1.0, 0.0, 0.0, 0.0, 0.0, 5.262e-06, 0.0, 5.262e-06, 0.0, 0.6928, 1.0, 0.6928, 1.0, 1.0, 1.0, 1.0, 1.0, 0.8477, 1.0, 1.0, 1.0, 1.0, 1.0, 1.0, 1.0, 1.0, 1.0, 1.0, 0.0, 1.0, 0.0, 1.0, 0.0, 1.0, 0.0, 1.0, 0.0, 1.0, 0.0, 1.0, 0.0, 1.0, 0.0, 0.0, 1.0, 0.0, 1.0, 0.0, 1.0, 0.0, 1.0, 0.0, 0.0, 0.0, 0.0, 0.0, 0.0, 0.0, 0.0, 0.0, 0.0, 0.0, 0.0, 0.0, 0.0, 0.0, 0.0, 1.0, 0.0, 1.0, 0.0, 1.0, 0.0, 1.0, 0.0, 5.262e-06, 0.0, 5.262e-06, 0.0, 0.0, 0.0, 0.0, 0.0, 0.0, 0.0, 0.0, 0.0, 0.0, 0.0, 0.0, 0.0, 0.0, 0.0, 1.0, 0.0, 1.0, 0.0, 1.0, 0.0, 1.0, 0.0, 1.0, 0.0, 1.0, 0.0, 1.0, 0.0, 1.0, 0.0, 0.0, 1.0, 0.0, 1.0, 0.0, 1.0, 0.0, 1.0, 1.0, 0.0, 1.0, 0.0, 1.0, 0.0, 1.0, 0.0, 1.0, 0.0, 1.0, 0.0, 1.0, 0.0, 1.0, 0.0, 0.0, 0.0, 0.0, 0.0, 0.0, 0.0, 0.0, 0.0, 0.6928, 1.0, 0.6928, 1.0, 1.0, 1.0, 1.0, 1.0, 0.1649, 1.0, 0.1649, 1.0, 0.4148, 1.0, 0.4148, 1.0, 1.0, 1.0, 1.0, 1.0, 1.045, 1.0, 1.0, 1.0, 0.1649, 1.0, 0.1649, 1.0, 0.4148, 1.0, 0.4148, 1.0, 0.6928, 1.0, 0.6928, 1.0, 1.045, 1.0, 1.0, 1.0, 0.4148, 1.0, 0.4148, 1.0, 0.6928, 1.0, 0.6928, 1.0, 0.0, 1.0, 0.0, 1.0, 0.1649, 1.0, 0.1649, 1.0, 0.0, 1.0, 0.0, 1.0, 0.1649, 1.0, 0.1649, 1.0, 0.0, 1.0, 0.1649, 1.0, 0.1649, 1.0, 0.0, 1.0, 1.0, 1.0, 1.0, 1.0, 1.0, 1.0, 1.0, 1.0, 0.1317, 0.0, 0.1065, 0.0, 0.0, 0.0, 0.0, 0.0, 0.1202, 0.0, 0.1279, 0.0, 0.0, 0.0, 0.0, 0.0, 0.1281, 0.0, 0.1317, 0.0, 0.0, 0.0, 0.0, 0.0, 0.1279, 0.0, 0.1281, 0.0, 0.0, 0.0, 0.0, 0.0, 0.0, 0.0, 0.1649, 0.0, 0.1202, 0.0, 0.0, 0.0, 0.1649, 0.0, 0.1649, 0.0, 0.1317, 0.0, 0.1281, 0.0, 0.1649, 0.0, 0.1649, 0.0, 0.1281, 0.0, 0.1279, 0.0, 0.1649, 0.0, 0.1649, 0.0, 0.1065, 0.0, 0.1317, 0.0, 0.1649, 0.4706, 0.1649, 0.1484, 0.1649, 0.1256, 0.1649, 0.5962, 0.0, 1.0, 0.1649, 1.0, 0.1301, 1.0, 0.0, 1.0, 0.0, 0.4706, 0.0, 0.4706, 0.0, 1.0, 0.0, 1.0, 0.0, 1.0, 0.0, 1.0, 0.1649, 1.0, 0.0, 1.0, 0.1649, 0.1256, 0.1649, 0.0, 5.262e-06, 0.0, 0.0, 0.0, 0.0, 0.4706, 0.0, 1.0, 0.1301, 1.0, 0.1649, 0.5962, 0.0, 0.0, 0.0, 0.4706, 0.1649, 0.5962, 0.1649, 0.1256, 0.1649, 0.1484, 0.1649, 0.0, 0.1649, 0.0, 0.1649, 0.1256, 0.1649, 0.0, 5.262e-06, 0.0, 5.262e-06, 0.0, 0.1649, 0.0, 0.1649, 1.0, 0.1649, 0.4706, 0.1649, 0.5962, 0.1301, 1.0, 1.0, 0.0, 1.0, 0.0, 0.6928, 0.0, 0.6928, 0.0, 0.4148, 0.0, 0.6928, 0.0, 0.8472, 0.0, 1.0, 0.0, 1.0, 0.0, 0.4148, 0.0, 0.0, 0.0, 0.0, 0.0, 0.0, 0.0, 0.0, 0.0, 0.0, 0.0, 0.0, 0.0, 0.0, 0.0, 0.0, 0.0, 0.0, 0.0, 0.0, 0.0, 0.0, 0.0, 0.0, 0.0, 0.0, 0.0, 0.0, 0.0, 0.0, 0.0, 0.0, 0.0, 0.0, 0.0, 5.262e-06, 0.0, 5.262e-06, 0.0, 0.0, 0.0, 0.0, 0.0, 0.0, 0.4706, 0.0, 0.4706, 0.0, 0.0, 0.0, 1.0, 0.0, 0.4706, 0.0, 0.4706, 0.0, 1.0, 0.0, 0.0, 0.0, 0.0, 0.0, 0.0, 0.0, 0.0, 0.0, 0.0, 0.0, 0.0, 0.0, 0.0, 0.0, 0.0, 0.0, 0.0, 0.0, 0.0, 0.0, 0.0, 0.0, 0.0, 0.0, 0.0, 0.0, 0.0, 0.0, 0.0, 0.0, 0.0, 0.0, 0.0, 0.0, 0.0, 0.0, 0.0, 0.0, 0.0, 0.0, 0.0, 0.0, 0.0, 0.0, 0.0, 0.0, 0.0, 0.0, 0.0, 0.0, 0.0, 0.0, 0.0, 0.0, 0.0, 0.0, 0.0, 0.0, 0.0, 0.0, 0.0, 0.0, 0.0, 0.0, 0.0, 0.0, 0.0, 0.0, 0.0, 0.0, 0.0, 0.0, 0.0, 0.0, 0.0, 0.0, 0.0, 0.0, 0.0, 0.0, 0.0, 0.0, 0.0, 0.0, 0.0, 0.0, 0.0, 0.0, 0.0, 0.0, 0.0, 0.0, 0.0, 0.0, 0.0, 0.0, 0.0, 0.0, 0.0, 0.0, 0.0, 0.0, 0.0, 0.0, 0.0, 0.0, 0.0, 0.0, 0.0, 0.0, 0.0, 0.0, 0.0, 0.0, 0.0, 0.0, 0.0, 0.0, 0.0, 0.0, 0.0, 0.0, 0.0, 0.0, 0.0, 0.0, 0.0, 0.0, 0.0, 0.0, 0.0, 0.0, 0.0, 0.0, 0.0, 0.0, 0.0, 0.0, 0.0, 0.0, 0.0, 0.0, 0.0, 0.0, 0.0, 0.0, 0.0, 0.0, 0.0, 0.0, 0.0, 0.0, 0.0, 0.0, 0.0, 0.0, 0.0, 0.0, 0.0, 0.0, 0.0, 0.0, 0.0, 0.0, 0.0, 0.0, 0.0, 0.0, 0.0, 0.0, 0.0, 0.0, 0.0, 0.0, 0.0, 0.0, 0.0, 0.0, 0.0, 0.0, 0.0, 0.0, 0.0, 0.0, 0.0, 0.0, 0.0, 0.0, 0.0, 0.0, 0.0, 0.0, 0.0, 0.0, 0.0, 0.0, 0.0, 0.0, 0.0, 0.0, 0.0, 0.0, 0.0, 0.0, 0.0, 0.0, 0.0, 0.0, 0.0, 0.0, 0.0, 0.0, 0.0, 0.0, 0.0, 0.0, 0.0, 0.0, 0.0, 0.0, 0.0, 0.0, 0.0, 0.0, 0.0, 0.0, 0.0, 0.0, 0.0, 0.0, 0.0, 0.0, 0.0, 0.0, 0.0, 0.0, 0.0, 0.0, 0.0, 0.0, 0.0, 0.0, 0.0, 0.0, 0.0, 0.0, 0.0, 0.0, 0.0, 0.0, 0.0, 0.0, 0.0, 0.0, 0.0, 0.0, 0.0, 0.0, 0.0, 0.0, 0.0, 0.0, 0.0, 0.0, 0.0, 0.0, 0.0, 0.0, 0.0, 0.0, 0.0, 0.0, 0.0, 0.0, 0.0, 0.0, 0.0, 0.0, 0.0, 0.0, 0.0, 0.0, 0.0, 0.0, 0.0, 0.0, 0.0, 0.0, 0.0, 0.0, 0.0, 0.0, 0.0, 0.0, 0.0, 0.0, 0.0, 0.0, 0.0, 0.0, 0.0, 0.0, 0.0, 0.0, 0.0, 0.0, 0.0, 0.0, 0.0, 0.0, 0.0, 0.0, 0.0, 0.0, 0.0, 0.0, 0.0, 0.0, 0.0, 0.0, 0.0, 0.0, 0.0, 0.0, 0.0, 0.0, 0.0, 0.0, 0.0, 0.0, 0.0, 0.0, 0.0, 0.0, 0.0, 0.0, 0.0, 0.0, 0.0, 0.0, 0.0, 0.0, 0.0, 0.0, 0.0, 0.0, 0.0, 0.0, 0.0, 0.0, 0.0, 0.0, 0.0, 5.262e-06, 0.0, 5.262e-06, 0.0, 0.0, 0.0, 0.0, 0.4706, 0.0, 0.0, 0.0, 0.0, 0.0, 0.4706, 0.0, 0.0, 0.0, 0.4706, 0.0, 0.4706, 0.0, 0.0, 5.262e-06, 0.0, 5.262e-06, 0.0, 5.262e-06, 0.0, 5.262e-06, 0.0, 5.262e-06, 0.0, 5.262e-06, 0.0, 5.262e-06, 0.0, 5.262e-06, 0.0, 5.262e-06, 0.0, 0.0, 0.0, 0.0, 0.0, 5.262e-06, 0.0, 0.0, 0.4706, 0.0, 0.0, 0.0, 0.0, 0.0, 0.4706, 5.262e-06, 0.0, 5.262e-06, 0.0, 5.262e-06, 0.0, 5.262e-06, 0.0, 0.0, 1.0, 0.0, 1.0, 0.0, 1.0, 0.0, 1.0, 0.0, 0.4706, 0.0, 1.0, 0.0, 1.0, 0.0, 0.4706, 0.0, 1.0, 0.0, 0.4706, 0.0, 0.4706, 0.0, 1.0, 0.0, 1.0, 0.0, 1.0, 0.0, 1.0, 0.0, 1.0, 5.262e-06, 0.0, 0.0, 0.0, 0.0, 0.0, 5.262e-06, 0.0, 0.0, 0.0, 5.262e-06, 0.0, 5.262e-06, 0.0, 0.0, 0.0, 5.262e-06, 0.0, 5.262e-06, 0.0, 0.0, 0.0, 0.0, 0.0, 0.0, 0.4706, 0.0, 1.0, 0.0, 1.0, 0.0, 0.4706, 0.0, 0.0, 0.0, 0.0, 0.0, 0.4706, 0.0, 0.4706, 0.0, 1.0, 0.0, 1.0, 0.0, 1.0, 0.0, 1.0, 0.0, 0.0, 0.0, 0.4706, 0.0, 0.4706, 0.0, 0.0, 0.0, 0.4706, 0.0, 1.0, 0.0, 1.0, 0.0, 0.4706, 5.262e-06, 0.0, 0.0, 0.0, 0.0, 0.0, 5.262e-06, 0.0, 0.0, 0.4706, 0.0, 0.0, 0.0, 0.0, 0.0, 0.4706, 0.0, 1.0, 0.0, 0.4706, 0.0, 0.4706, 0.0, 1.0, 0.0, 1.0, 0.0, 1.0, 0.0, 1.0, 0.0, 1.0, 0.0, 1.0, 0.0, 1.0, 0.0, 1.0, 0.0, 1.0, 0.0, 1.0, 0.0, 1.0, 0.0, 1.0, 0.0, 1.0, 0.0, 1.0, 0.0, 1.0, 0.0, 1.0, 0.0, 1.0, 0.0, 1.0, 0.0, 1.0, 0.0, 1.0, 0.0, 1.0, 0.0, 1.0, 0.0, 1.0, 0.0, 1.0, 0.0, 1.0, 0.0, 1.0, 0.0, 1.0, 0.0, 1.0, 0.0, 1.0, 0.0, 1.0, 0.0, 1.0, 0.0, 1.0, 0.0, 1.0, 0.0, 1.0, 0.0, 1.0, 0.0, 1.0, 0.0, 1.0, 0.0, 1.0, 0.1649, 1.0, 0.1649, 1.0, 0.0, 1.0, 0.1649, 0.0, 0.1649, 0.0, 0.1649, 0.0, 0.1649, 0.0, 0.1649, 0.0, 0.1649, 0.0, 0.1649, 0.0, 0.1649, 0.0, 0.1649, 0.0, 0.1649, 0.0, 0.1649, 0.0, 0.1649, 0.0, 0.1649, 0.0, 0.1649, 0.0, 0.1649, 0.0, 0.1649, 0.0, 0.1649, 0.4706, 0.1649, 1.0, 0.4148, 1.0, 0.4148, 0.4706, 0.1649, 0.1484, 0.1649, 0.4706, 0.4148, 0.4706, 0.4148, 0.0, 0.4148, 0.0, 0.4148, 0.4706, 0.6928, 0.4706, 0.6928, 0.0, 0.4148, 0.4706, 0.4148, 1.0, 0.6928, 1.0, 0.6928, 0.4706, 0.4148, 0.0, 0.4148, 0.0, 0.1649, 0.0, 0.1649, 0.1484, 0.6928, 0.0, 0.6928, 0.0, 0.4148, 0.0, 0.4148, 0.0, 1.0, 0.0, 0.6928, 0.0, 0.4148, 0.0, 1.0, 0.0, 0.4148, 0.0, 0.6928, 0.0, 0.6928, 0.0, 1.0, 0.0, 1.0, 0.0, 1.0, 0.0, 1.0, 0.0, 1.0, 0.0, 0.1649, 0.0, 0.1649, 0.0, 0.0, 0.0, 0.0, 0.0, 0.6928, 0.0, 0.6928, 0.0, 0.6928, 0.0, 0.6928, 0.0, 0.4148, 0.0, 0.4148, 0.0, 0.6928, 0.0, 0.6928, 0.0, 1.0, 0.0, 1.0, 0.0, 1.0, 0.0, 1.0, 0.0, 1.0, 0.0, 1.0, 0.0, 1.0, 1.0, 1.045, 1.0, 1.0, 1.0, 1.0, 1.0, 1.0, 1.0, 1.0, 1.0, 0.4148, 1.0, 0.1649, 1.0, 0.1649, 1.0, 0.4148, 1.0, 0.7837, 1.0, 0.7768, 1.0, 0.9215, 1.0, 0.926, 1.0, 0.6928, 1.0, 0.8001, 1.0, 0.7958, 1.0, 0.7084, 1.0, 0.6928, 1.0, 1.0, 1.0, 1.0, 1.0, 1.0, 1.0, 1.0, 1.0, 1.0, 1.0, 1.0, 1.0, 1.0, 1.0, 0.6928, 1.0, 0.6928, 1.0, 0.7084, 1.0, 0.7958, 1.0, 0.9284, 1.0, 0.6928, 1.0, 0.6928, 1.0, 0.6928, 1.0, 0.6928, 1.0, 0.6928, 1.0, 0.7914, 1.0, 0.7961, 1.0, 0.6928, 1.0, 1.0, 1.0, 1.0, 1.0, 1.045, 1.0, 0.6928, 1.0, 0.6928, 1.0, 0.6928, 1.0, 0.7837, 1.0, 0.7914, 1.0, 0.6928, 1.0, 0.6928, 1.0, 0.6928, 1.0, 0.6928, 1.0, 0.6928, 1.0, 1.0, 1.0, 1.0, 1.0, 1.0, 1.0, 1.0, 1.0, 1.0, 1.0, 1.0, 1.0, 1.0, 1.0, 1.0, 1.0, 0.6928, 1.0, 0.6928, 1.0, 0.6928, 1.0, 0.6928, 1.0, 0.6928, 1.0, 0.7768, 1.0, 0.7837, 1.0, 0.6928, 1.0, 1.0, 1.0, 1.0, 1.0, 0.6928, 1.0, 0.6928, 1.0, 0.931, 1.0, 0.926, 1.0, 1.0, 1.0, 1.0, 1.0, 0.9366, 1.0, 0.9341, 1.0, 1.0, 1.0, 1.0, 1.0, 0.926, 1.0, 0.9215, 1.0, 1.0, 1.0, 1.0, 1.0, 0.7961, 1.0, 0.7914, 1.0, 0.7914, 1.0, 0.7961, 1.0, 0.8001, 1.0, 0.7961, 1.0, 0.9341, 1.0, 0.9366, 1.0, 0.931, 1.0, 0.9341, 1.0, 0.9341, 1.0, 0.931, 1.0, 0.7958, 1.0, 0.8001, 1.0, 0.9366, 1.0, 0.9284, 1.0, 0.9284, 1.0, 0.9366, 1.0, 1.0, 1.0, 1.0, 1.0, 1.0, 1.0, 0.9341, 1.0, 0.931, 1.0, 1.0, 1.0, 0.6928, 1.0, 0.7961, 1.0, 0.8001, 1.0, 0.6928, 1.0, 1.0, 1.0, 1.0, 1.0, 1.0, 1.0, 1.0, 1.0, 0.7084, 1.0, 0.6928, 1.0, 0.6928, 1.0, 0.6928, 1.0, 0.6928, 1.0, 0.6928, 1.0, 0.6928, 1.0, 0.7914, 1.0, 0.7837, 1.0, 0.7837, 1.0, 0.7914, 1.0, 0.0, 0.0, 0.0, 0.0, 0.0, 0.0, 0.0, 0.0, 0.0, 0.0, 0.0, 0.0, 0.0, 0.0, 0.0, 0.0, 0.0, 1.0, 0.0, 0.4706, 0.0, 0.4706, 0.0, 1.0, 0.0, 0.0, 0.0, 0.0, 0.0, 0.0, 0.0, 0.0, 0.0, 0.0, 0.0, 0.0, 0.0, 0.0, 0.0, 0.0, 0.0, 0.4706, 0.0, 0.0, 0.0, 0.0, 0.0, 0.4706, 5.262e-06, 0.0, 0.0, 0.0, 0.0, 0.0, 5.262e-06, 0.0, 0.0, 1.0, 0.0, 1.0, 0.0, 1.0, 0.0, 1.0, 0.0, 0.0, 0.0, 0.0, 0.0, 0.0, 0.0, 0.0, 0.0, 0.0, 5.262e-06, 0.0, 5.262e-06, 0.0, 0.0, 0.0, 0.0, 0.0, 0.0, 0.0, 0.0, 0.0, 0.0, 0.0, 0.6928, 1.0, 0.4148, 1.0, 0.1649, 1.0, 0.1649, 1.0, 0.1649, 1.0, 0.4148, 1.0, 0.6928, 1.0, 1.0, 1.0, 1.0, 1.0, 0.6928, 1.0, 0.6928, 1.0, 0.8416, 1.0, 1.0, 0.0, 1.0, 0.0, 1.0, 0.0, 1.0, 0.0, 1.0, 0.0, 1.0, 0.0, 1.0, 0.0, 1.0, 0.0, 1.0, 0.0, 1.0, 0.0, 1.0, 0.0, 1.0, 0.0, 1.0, 0.0, 1.0, 0.4706, 1.0, 0.4706, 1.0, 0.0, 1.0, 0.4706, 1.0, 1.0, 1.0, 1.0, 1.0, 0.4706, 1.0, 1.0, 1.0, 1.0, 1.0, 1.0, 1.0, 1.0, 1.0, 0.0, 1.0, 0.0, 1.0, 0.0, 1.0, 0.0, 1.0, 0.0, 1.0, 0.0, 1.0, 0.0, 1.0, 0.0, 1.0, 0.0, 1.0, 0.0, 1.0, 0.0, 1.0, 0.0, 1.0, 0.0, 1.0, 0.0, 1.0, 0.0, 1.0, 0.0, 1.0, 0.0, 1.0, 0.0, 1.0, 0.0, 1.0, 0.0, 1.0, 0.0, 1.0, 0.0, 1.0, 0.0, 1.0, 0.0, 0.7914, 1.0, 0.7837, 1.0, 0.926, 1.0, 0.931, 1.0, 0.5373, 0.0, 0.5407, 0.0, 0.4148, 0.0, 0.4148, 0.0, 0.5782, 0.0, 0.5576, 0.0, 0.4148, 0.0, 0.4148, 0.0, 1.0, 1.0, 0.8416, 1.0, 0.8416, 1.0, 1.0, 1.0, 0.9341, 1.0, 0.7961, 1.0, 0.7914, 1.0, 0.931, 1.0, 0.9341, 1.0, 0.7961, 1.0, 0.7961, 1.0, 0.9341, 1.0, 0.7768, 1.0, 0.9215, 1.0, 0.9215, 1.0, 0.7768, 1.0, 0.9215, 1.0, 0.926, 1.0, 0.926, 1.0, 0.9215, 1.0, 0.926, 1.0, 0.931, 1.0, 0.931, 1.0, 0.926, 1.0, 0.7837, 1.0, 0.7768, 1.0, 0.7768, 1.0, 0.7837, 1.0, 0.0, 1.0, 0.0, 1.0, 0.0, 1.0, 0.0, 1.0, 0.0, 1.0, 0.0, 1.0, 0.0, 1.0, 0.0, 1.0, 0.0, 1.0, 0.0, 1.0, 0.0, 1.0, 0.0, 1.0, 0.0, 1.0, 0.8424, 0.0, 0.8274, 0.0, 0.6928, 0.0, 0.6928, 0.0, 0.8274, 0.0, 0.8276, 0.0, 0.6928, 0.0, 0.6928, 0.0, 0.8291, 0.0, 0.8409, 0.0, 0.6928, 0.0, 0.6928, 0.0, 0.8409, 0.0, 0.8355, 0.0, 0.6928, 0.0, 0.6928, 0.0, 0.8153, 0.0, 0.8291, 0.0, 0.6928, 0.0, 0.6928, 0.0, 0.8031, 0.0, 0.8153, 0.0, 0.6928, 0.0, 0.6928, 0.0, 0.8424, 0.0, 0.8622, 0.4706, 1.0, 0.4706, 1.0, 0.0, 0.8276, 0.0, 0.8166, 0.0, 0.6928, 0.0, 0.6928, 0.0, 0.8089, 0.0, 0.8031, 0.0, 0.6928, 0.0, 0.6928, 0.0, 0.8166, 0.0, 0.8089, 0.0, 0.6928, 0.0, 0.6928, 0.0, 0.8355, 0.0, 0.8472, 0.0, 0.6928, 0.0, 0.6928, 0.0, 0.8622, 0.4706, 0.8836, 1.0, 1.0, 1.0, 1.0, 0.4706, 0.8836, 1.0, 0.8477, 1.0, 1.0, 1.0, 1.0, 1.0, 0.5548, 0.0, 0.5709, 0.0, 0.4148, 0.0, 0.4148, 0.0, 0.5656, 0.0, 0.5373, 0.0, 0.4148, 0.0, 0.4148, 0.0, 0.5407, 0.0, 0.5458, 0.0, 0.4148, 0.0, 0.4148, 0.0, 0.5458, 0.0, 0.5782, 0.0, 0.4148, 0.0, 0.4148, 0.0, 0.5709, 0.0, 0.5656, 0.0, 0.4148, 0.0, 0.4148, 0.0, 0.8416, 1.0, 1.0, 1.0, 1.0, 1.0, 0.8416, 1.0, 1.0, 1.0, 1.0, 1.0, 0.8416, 1.0, 1.0, 1.0, 1.0, 1.0, 1.0, 1.0, 1.0, 1.0, 0.1649, 1.0, 0.0, 1.0, 0.0, 1.0, 0.1649, 1.0, 0.1649, 1.0, 0.0, 1.0, 0.0, 1.0, 0.1649, 1.0])
me_plane_003.materials.append(mat_white)
me_plane_003.materials.append(mat_black_001)
me_plane_003.materials.append(mat_material_001)
me_plane_003.materials.append(mat_material_002)
me_plane_003.update()

# ---- objects
ob_plane_001 = bpy.data.objects.new('Plane.001', me_plane_004)
ob_light = bpy.data.objects.new('Light', light_light)
ob_camera = bpy.data.objects.new('Camera', cam_camera)
ob_plane = bpy.data.objects.new('Plane', me_plane_003)
ob_light_001 = bpy.data.objects.new('Light.001', light_light_001)

# ---- transforms, parenting, visibility, modifiers, constraints
ob_plane_001.location = (8.324, 5.456, -3.117)
_m = ob_plane_001.modifiers.new('Subdivision', 'SUBSURF')
ob_light.location = (12.05, 4.7, 8.123)
ob_light.rotation_euler = (0.6503, 0.05522, 1.866)
ob_light.lock_rotations_4d = False
ob_light.empty_display_type = 'ARROWS'
ob_light.color = (0.0, 0.0, 0.0, 0.0)
ob_light.lineart.crease_threshold = 0.0
ob_camera.location = (30.67, 18.78, 0.5613)
ob_camera.rotation_euler = (1.539, 1.018e-06, -3.918)
ob_camera.lock_rotations_4d = False
ob_camera.empty_display_type = 'ARROWS'
ob_camera.color = (0.0, 0.0, 0.0, 0.0)
ob_camera.display_type = 'WIRE'
ob_camera.lineart.crease_threshold = 0.0
ob_plane.location = (12.51, 0.01093, -1.341e-08)
_m = ob_plane.modifiers.new('Mirror', 'MIRROR')
_m.use_clip = True
_m = ob_plane.modifiers.new('Subdivision', 'SUBSURF')
_m.render_levels = 1
_m.use_limit_surface = False
ob_light_001.location = (14.82, 0.2465, 8.05)
ob_light_001.rotation_euler = (0.6503, 0.05522, 1.866)
ob_light_001.lock_rotations_4d = False
ob_light_001.empty_display_type = 'ARROWS'
ob_light_001.color = (0.0, 0.0, 0.0, 0.0)
ob_light_001.lineart.crease_threshold = 0.0

# ---- collection membership
scene.collection.objects.link(ob_plane_001)
col_collection.objects.link(ob_light)
col_collection.objects.link(ob_camera)
col_collection.objects.link(ob_plane)
col_collection.objects.link(ob_light_001)

# ---- scene / render settings (as saved in the file)
scene.camera = ob_camera
scene.frame_start = 1; scene.frame_end = 250; scene.frame_set(84)
scene.render.engine = 'CYCLES'
scene.cycles.sampling_pattern = 'TABULATED_SOBOL'
scene.view_settings.view_transform = 'Filmic'
bpy.context.view_layer.update()
